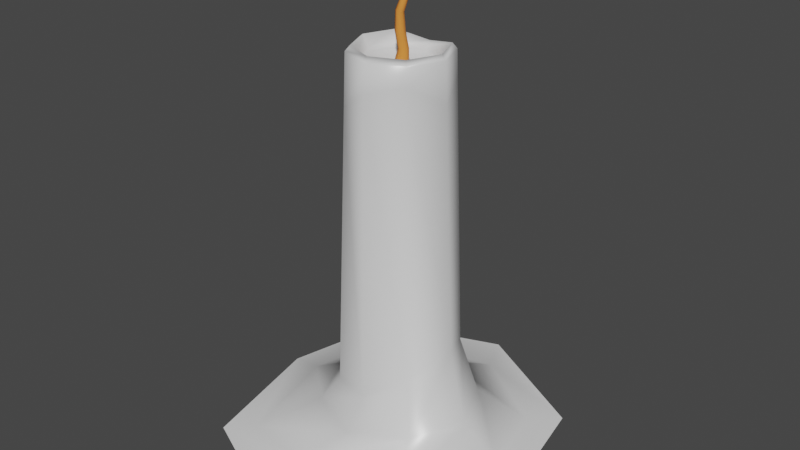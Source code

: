 # Source: CandleUnbound.blend  (saved by Blender 2.93.20; exported with 4.5.12 LTS)
import bpy
from mathutils import Matrix  # noqa: F401  (used for matrix-valued properties, if any)

bpy.ops.wm.read_factory_settings(use_empty=True)
scene = bpy.context.scene
scene.name = 'Scene'

# ---- materials (node trees are filled in below, after node groups)
mat_wax = bpy.data.materials.new('Wax')
mat_wax.alpha_threshold = 0.0
mat_wax.use_transparent_shadow = False
mat_wax.line_color = (0.0, 0.0, 0.0, 1.0)
mat_wick = bpy.data.materials.new('Wick')
mat_wick.use_transparent_shadow = False

# ---- material node trees
mat_wax.use_nodes = True; mat_wax.node_tree.nodes.clear()
_N = mat_wax.node_tree.nodes; _L = mat_wax.node_tree.links
n0 = _N.new('ShaderNodeOutputMaterial'); n0.name = 'Material Output'; n0.location = (300, 300)
n1 = _N.new('ShaderNodeBsdfPrincipled'); n1.name = 'Principled BSDF'; n1.location = (10, 300)
n1.distribution = 'GGX'
n1.subsurface_method = 'BURLEY'
n1.inputs[2].default_value = 0.3485
n1.inputs[3].default_value = 1.45
n1.inputs[13].default_value = 0.7132
n1.inputs[27].default_value = (0.0, 0.0, 0.0, 1.0)
n1.inputs[28].default_value = 1.0
_L.new(n1.outputs[0], n0.inputs[0])
n0.is_active_output = True
mat_wick.use_nodes = True; mat_wick.node_tree.nodes.clear()
_N = mat_wick.node_tree.nodes; _L = mat_wick.node_tree.links
n0 = _N.new('ShaderNodeBsdfPrincipled'); n0.name = 'Principled BSDF'; n0.location = (10, 300)
n0.distribution = 'GGX'
n0.subsurface_method = 'BURLEY'
n0.inputs[0].default_value = (0.8, 0.2656, 0.05181, 1.0)
n0.inputs[2].default_value = 0.9044
n0.inputs[3].default_value = 1.45
n0.inputs[13].default_value = 0.09559
n0.inputs[27].default_value = (0.0, 0.0, 0.0, 1.0)
n0.inputs[28].default_value = 1.0
n1 = _N.new('ShaderNodeOutputMaterial'); n1.name = 'Material Output'; n1.location = (300, 300)
_L.new(n0.outputs[0], n1.inputs[0])
n1.is_active_output = True

# ---- world
world_world = bpy.data.worlds.new('World'); scene.world = world_world
world_world.use_nodes = True; world_world.node_tree.nodes.clear()
_N = world_world.node_tree.nodes; _L = world_world.node_tree.links
n0 = _N.new('ShaderNodeOutputWorld'); n0.name = 'World Output'; n0.location = (300, 300)
n1 = _N.new('ShaderNodeBackground'); n1.name = 'Background'; n1.location = (10, 300)
n1.inputs[0].default_value = (0.05088, 0.05088, 0.05088, 1.0)
_L.new(n1.outputs[0], n0.inputs[0])
n0.is_active_output = True
world_world.color = (0.05088, 0.05088, 0.05088)
world_world.use_sun_shadow = False
world_world.sun_shadow_jitter_overblur = 0.0

# ---- meshes
me_cylinder = bpy.data.meshes.new('Cylinder')
me_cylinder.from_pydata([(-8.644e-09, 0.2757, 0.3707), (0.1734, 0.1734, 0.3724), (0.2547, 0.0001243, 0.4283), (0.1734, -0.1734, 0.3377), (-0.0001243, -0.2452, 0.2262), (-0.1799, -0.1799, 0.2113), (-0.279, -9.279e-09, 0.2589), (-0.1734, 0.1734, 0.2907), (0.1118, 0.1113, 1.598), (0.1494, 0.1438, 1.509), (-8.306e-09, 0.2193, 1.533), (-6.539e-08, 0.1572, 1.598), (0.158, -1.915e-08, 1.598), (0.215, -0.004358, 1.46), (0.1117, -0.1117, 1.598), (0.1346, -0.1346, 1.54), (-7.49e-06, -0.1577, 1.599), (-0.0002792, -0.211, 1.507), (-0.1115, -0.1115, 1.599), (-0.1492, -0.1492, 1.41), (-0.158, -7.392e-06, 1.598), (-0.2354, -1.091e-08, 1.542), (-0.1118, 0.1112, 1.598), (-0.1726, 0.1492, 1.544), (-2.316e-06, 0.327, 0.11), (0.2312, 0.2312, 0.11), (0.3336, -2.117e-08, 0.1172), (0.2312, -0.2312, 0.1316), (-4.139e-08, -0.327, 0.11), (-0.2359, -0.2359, 0.1172), (-0.3268, 2.214e-06, 0.1318), (-0.2311, 0.2313, 0.1101), (0.08499, 0.5326, 0.01819), (0.4359, 0.3071, 0.008473), (0.4986, -1.668e-08, 0.008473), (0.3108, -0.4017, 0.008473), (-0.1184, -0.5113, 0.008473), (-0.411, -0.4527, 0.008456), (-0.4937, 1.751e-06, 0.03523), (-0.3964, 0.4006, 0.03034), (0.1036, 0.1036, 1.578), (-2.291e-06, 0.1464, 1.578), (0.1465, 4.718e-07, 1.578), (0.1036, -0.1036, 1.578), (-1.876e-05, -0.1463, 1.578), (-0.1034, -0.1034, 1.578), (-0.1397, -2.401e-09, 1.585), (-0.1035, 0.1035, 1.578), (-1.148e-05, 0.07117, 1.553), (0.05031, 0.05032, 1.553), (0.07116, -6.775e-06, 1.553), (0.05019, -0.0502, 1.563), (-5.415e-05, -0.07123, 1.553), (-0.07125, -4.966e-05, 1.554), (-0.05038, 0.05031, 1.553), (-0.05042, -0.05037, 1.554), (-0.02904, -0.02898, 1.567), (-0.0002436, -0.04351, 1.576), (0.0302, -0.03069, 1.577), (0.0399, -0.0002267, 1.567), (0.0281, 0.02809, 1.567), (-0.0002254, 0.0399, 1.567), (-0.02879, 0.02828, 1.567), (-0.04086, -0.0002686, 1.567), (-2.804e-08, 0.7166, -0.002392), (0.5303, 0.4377, -0.01205), (0.6387, -0.1176, -0.01205), (-0.1396, -0.7114, -0.01205), (-0.5309, -0.5309, -0.01206), (-0.6541, 0.03734, -0.01207), (-0.5309, 0.5309, -0.01206), (0.5972, -0.366, -0.01205), (0.3595, -0.4471, 0.004354), (0.2895, -0.6598, -0.01205), (0.1313, 0.1305, 1.641), (0.1451, 0.1434, 1.619), (-5.112e-09, 0.1961, 1.583), (-5.073e-08, 0.1639, 1.615), (0.1847, 0.0002214, 1.641), (0.204, -0.0002495, 1.62), (0.1305, -0.1305, 1.642), (0.141, -0.141, 1.62), (-0.0002256, -0.1846, 1.642), (-0.000354, -0.2039, 1.62), (-0.1307, -0.1307, 1.641), (-0.1439, -0.1439, 1.62), (-0.1848, -4.086e-06, 1.641), (-0.2101, -1.464e-06, 1.621), (-0.1313, 0.1305, 1.641), (-0.1508, 0.1447, 1.621), (-0.02464, 0.01485, 1.563), (-0.02501, -0.01421, 1.563), (-0.0005867, -0.02911, 1.558), (0.0245, -0.01498, 1.554), (0.02513, 0.01389, 1.554), (0.0007624, 0.0291, 1.558), (-0.00771, 0.01136, 1.628), (-0.006308, -0.01085, 1.627), (0.01134, -0.02139, 1.627), (0.02924, -0.01146, 1.628), (0.02969, 0.00892, 1.628), (0.01196, 0.022, 1.628), (-0.01945, 0.006929, 1.693), (-0.01986, -0.01303, 1.691), (-0.00279, -0.02343, 1.692), (0.01468, -0.01389, 1.694), (0.01508, 0.006066, 1.695), (-0.001988, 0.01647, 1.695), (-0.01365, 0.0003535, 1.768), (-0.0129, -0.01742, 1.769), (0.001388, -0.02619, 1.767), (0.01582, -0.01803, 1.764), (0.01597, -0.001297, 1.763), (0.001676, 0.008784, 1.765), (0.005165, 0.007196, 1.819), (0.005352, -0.00696, 1.821), (0.01736, -0.01453, 1.819), (0.02912, -0.007906, 1.814), (0.02891, 0.006316, 1.812), (0.01686, 0.01381, 1.814), (0.02034, 0.001382, 1.827), (0.02034, 0.001382, 1.827), (0.02034, 0.001382, 1.827), (0.02034, 0.001382, 1.827), (0.02034, 0.001382, 1.827), (0.02034, 0.001382, 1.827)], [], [(1, 9, 13, 2), (40, 42, 12, 8), (42, 43, 14, 12), (43, 44, 16, 14), (44, 45, 18, 16), (45, 46, 20, 18), (46, 47, 22, 20), (47, 41, 11, 22), (0, 10, 9, 1), (7, 23, 10, 0), (3, 15, 17, 4), (4, 17, 19, 5), (5, 19, 21, 6), (6, 21, 23, 7), (2, 13, 15, 3), (74, 77, 11, 8), (78, 74, 8, 12), (9, 10, 76, 75), (10, 23, 89, 76), (80, 78, 12, 14), (17, 15, 81, 83), (82, 80, 14, 16), (19, 17, 83, 85), (84, 82, 16, 18), (21, 19, 85, 87), (86, 84, 18, 20), (23, 21, 87, 89), (88, 86, 20, 22), (77, 88, 22, 11), (15, 13, 79, 81), (41, 40, 8, 11), (6, 7, 31, 30), (4, 5, 29, 28), (2, 3, 27, 26), (0, 1, 25, 24), (7, 0, 24, 31), (5, 6, 30, 29), (3, 4, 28, 27), (1, 2, 26, 25), (24, 25, 33, 32), (31, 24, 32, 39), (29, 30, 38, 37), (27, 28, 36, 35), (25, 26, 34, 33), (30, 31, 39, 38), (28, 29, 37, 36), (26, 27, 35, 34), (51, 52, 44, 43), (52, 55, 45, 44), (55, 53, 46, 45), (53, 54, 47, 46), (54, 48, 41, 47), (50, 51, 43, 42), (48, 54, 62, 61), (51, 50, 59, 58), (52, 51, 58, 57), (49, 48, 61, 60), (54, 53, 63, 62), (55, 52, 57, 56), (50, 49, 60, 59), (49, 50, 42, 40), (56, 57, 58, 59, 60, 61, 62, 63), (53, 55, 56, 63), (72, 35, 73), (33, 34, 66, 65), (38, 39, 70, 69), (36, 37, 68, 67), (35, 36, 67, 73), (32, 33, 65, 64), (39, 32, 64, 70), (37, 38, 69, 68), (48, 49, 40, 41), (71, 72, 73), (35, 72, 71), (34, 35, 71, 66), (77, 74, 75, 76), (74, 78, 79, 75), (78, 80, 81, 79), (80, 82, 83, 81), (82, 84, 85, 83), (84, 86, 87, 85), (86, 88, 89, 87), (88, 77, 76, 89), (13, 9, 75, 79), (90, 96, 101, 95), (91, 97, 96, 90), (92, 98, 97, 91), (93, 99, 98, 92), (94, 100, 99, 93), (95, 101, 100, 94), (96, 102, 107, 101), (97, 103, 102, 96), (98, 104, 103, 97), (99, 105, 104, 98), (100, 106, 105, 99), (101, 107, 106, 100), (102, 108, 113, 107), (103, 109, 108, 102), (104, 110, 109, 103), (105, 111, 110, 104), (106, 112, 111, 105), (107, 113, 112, 106), (108, 114, 119, 113), (109, 115, 114, 108), (110, 116, 115, 109), (111, 117, 116, 110), (112, 118, 117, 111), (113, 119, 118, 112), (115, 116, 122, 121), (125, 120, 121, 122, 123, 124), (114, 115, 121, 120), (118, 119, 125, 124), (119, 114, 120, 125), (117, 118, 124, 123), (116, 117, 123, 122)])
me_cylinder.polygons.foreach_set('material_index', [0, 0, 0, 0, 0, 0, 0, 0, 0, 0, 0, 0, 0, 0, 0, 0, 0, 0, 0, 0, 0, 0, 0, 0, 0, 0, 0, 0, 0, 0, 0, 0, 0, 0, 0, 0, 0, 0, 0, 0, 0, 0, 0, 0, 0, 0, 0, 0, 0, 0, 0, 0, 0, 0, 0, 0, 0, 0, 0, 0, 0, 0, 0, 0, 0, 0, 0, 0, 0, 0, 0, 0, 0, 0, 0, 0, 0, 0, 0, 0, 0, 0, 0, 0, 1, 1, 1, 1, 1, 1, 1, 1, 1, 1, 1, 1, 1, 1, 1, 1, 1, 1, 1, 1, 1, 1, 1, 1, 1, 1, 1, 1, 1, 1, 1])
_uv = me_cylinder.uv_layers.new(name='UVMap')
_uv.uv.foreach_set('vector', [0.875, 0.5, 0.875, 0.9788, 0.75, 0.9788, 0.75, 0.5, 0.3902, 0.3902, 0.4482, 0.25, 0.4589, 0.25, 0.3977, 0.3977, 0.4482, 0.25, 0.3902, 0.1098, 0.3977, 0.1023, 0.4589, 0.25, 0.3902, 0.1098, 0.25, 0.05175, 0.25, 0.04109, 0.3977, 0.1023, 0.25, 0.05175, 0.1098, 0.1098, 0.1023, 0.1023, 0.25, 0.04109, 0.1098, 0.1098, 0.05175, 0.25, 0.04109, 0.25, 0.1023, 0.1023, 0.05175, 0.25, 0.1098, 0.3902, 0.1023, 0.3977, 0.04109, 0.25, 0.1098, 0.3902, 0.25, 0.4482, 0.25, 0.4589, 0.1023, 0.3977, 1.0, 0.5, 1.0, 0.9788, 0.875, 0.9788, 0.875, 0.5, 0.125, 0.5, 0.125, 0.9788, 0.0, 0.9788, 0.0, 0.5, 0.625, 0.5, 0.625, 0.9788, 0.5, 0.9788, 0.5, 0.5, 0.5, 0.5, 0.5, 0.9788, 0.375, 0.9788, 0.375, 0.5, 0.375, 0.5, 0.375, 0.9788, 0.25, 0.9788, 0.25, 0.5, 0.25, 0.5, 0.25, 0.9788, 0.125, 0.9788, 0.125, 0.5, 0.75, 0.5, 0.75, 0.9788, 0.625, 0.9788, 0.625, 0.5, 0.4085, 0.412, 0.251, 0.4659, 0.25, 0.4589, 0.3977, 0.3977, 0.4766, 0.2525, 0.412, 0.4085, 0.3977, 0.3977, 0.4589, 0.25, 0.875, 0.9788, 1.0, 0.9788, 0.9979, 0.9934, 0.8775, 0.9962, 0.0, 0.9788, 0.125, 0.9788, 0.1227, 0.9951, 0.002099, 0.9934, 0.412, 0.09154, 0.4766, 0.2475, 0.4589, 0.25, 0.3977, 0.1023, 0.5, 0.9788, 0.625, 0.9788, 0.6227, 0.9951, 0.5025, 0.9963, 0.2525, 0.02341, 0.4085, 0.08801, 0.3977, 0.1023, 0.25, 0.04109, 0.375, 0.9788, 0.5, 0.9788, 0.4975, 0.9963, 0.3777, 0.9978, 0.09155, 0.08802, 0.2475, 0.02341, 0.25, 0.04109, 0.1023, 0.1023, 0.25, 0.9788, 0.375, 0.9788, 0.3723, 0.9978, 0.2524, 0.9952, 0.02345, 0.2475, 0.08802, 0.09155, 0.1023, 0.1023, 0.04109, 0.25, 0.125, 0.9788, 0.25, 0.9788, 0.2476, 0.9952, 0.1273, 0.9951, 0.088, 0.4085, 0.02345, 0.2525, 0.04109, 0.25, 0.1023, 0.3977, 0.249, 0.4659, 0.09153, 0.412, 0.1023, 0.3977, 0.25, 0.4589, 0.625, 0.9788, 0.75, 0.9788, 0.7473, 0.9972, 0.6273, 0.9951, 0.25, 0.4482, 0.3902, 0.3902, 0.3977, 0.3977, 0.25, 0.4589, 0.25, 0.5, 0.125, 0.5, 0.125, 0.5, 0.25, 0.5, 0.5, 0.5, 0.375, 0.5, 0.375, 0.5, 0.5, 0.5, 0.75, 0.5, 0.625, 0.5, 0.625, 0.5, 0.75, 0.5, 1.0, 0.5, 0.875, 0.5, 0.875, 0.5, 1.0, 0.5, 0.125, 0.5, 0.0, 0.5, 0.0, 0.5, 0.125, 0.5, 0.375, 0.5, 0.25, 0.5, 0.25, 0.5, 0.375, 0.5, 0.625, 0.5, 0.5, 0.5, 0.5, 0.5, 0.625, 0.5, 0.875, 0.5, 0.75, 0.5, 0.75, 0.5, 0.875, 0.5, 1.0, 0.5, 0.875, 0.5, 0.875, 0.5, 1.0, 0.5, 0.125, 0.5, 0.0, 0.5, 0.0, 0.5, 0.125, 0.5, 0.375, 0.5, 0.25, 0.5, 0.25, 0.5, 0.375, 0.5, 0.625, 0.5, 0.5, 0.5, 0.5, 0.5, 0.625, 0.5, 0.875, 0.5, 0.75, 0.5, 0.75, 0.5, 0.875, 0.5, 0.25, 0.5, 0.125, 0.5, 0.125, 0.5, 0.25, 0.5, 0.5, 0.5, 0.375, 0.5, 0.375, 0.5, 0.5, 0.5, 0.75, 0.5, 0.625, 0.5, 0.625, 0.5, 0.75, 0.5, 0.3144, 0.1863, 0.2504, 0.1597, 0.25, 0.05175, 0.3902, 0.1098, 0.2504, 0.1597, 0.1863, 0.1862, 0.1098, 0.1098, 0.25, 0.05175, 0.1863, 0.1862, 0.1597, 0.2502, 0.05175, 0.25, 0.1098, 0.1098, 0.1597, 0.2502, 0.1862, 0.3142, 0.1098, 0.3902, 0.05175, 0.25, 0.1862, 0.3142, 0.2507, 0.3409, 0.25, 0.4482, 0.1098, 0.3902, 0.3408, 0.2504, 0.3144, 0.1863, 0.3902, 0.1098, 0.4482, 0.25, 0.2507, 0.3409, 0.1862, 0.3142, 0.2162, 0.2843, 0.2504, 0.2983, 0.3144, 0.1863, 0.3408, 0.2504, 0.2981, 0.2499, 0.2843, 0.216, 0.2504, 0.1597, 0.3144, 0.1863, 0.2841, 0.2159, 0.2502, 0.2016, 0.3142, 0.3143, 0.2507, 0.3409, 0.2506, 0.2982, 0.284, 0.2841, 0.1862, 0.3142, 0.1597, 0.2502, 0.2018, 0.2503, 0.216, 0.2842, 0.1863, 0.1862, 0.2504, 0.1597, 0.2499, 0.2017, 0.2158, 0.2157, 0.3408, 0.2504, 0.3142, 0.3143, 0.2841, 0.2838, 0.2982, 0.2502, 0.3142, 0.3143, 0.3408, 0.2504, 0.4482, 0.25, 0.3902, 0.3902, 0.2157, 0.216, 0.2499, 0.2017, 0.2841, 0.2159, 0.2981, 0.2499, 0.2841, 0.2838, 0.2506, 0.2982, 0.2162, 0.2843, 0.2018, 0.2503, 0.1597, 0.2502, 0.1863, 0.1862, 0.2157, 0.216, 0.2016, 0.2501, 0.625, 0.5, 0.625, 0.5, 0.5774, 0.5, 0.875, 0.5, 0.75, 0.5, 0.75, 0.5, 0.875, 0.5, 0.25, 0.5, 0.125, 0.5, 0.125, 0.5, 0.25, 0.5, 0.5, 0.5, 0.375, 0.5, 0.375, 0.5, 0.5, 0.5, 0.625, 0.5, 0.5, 0.5, 0.5, 0.5, 0.5774, 0.5, 1.0, 0.5, 0.875, 0.5, 0.875, 0.5, 1.0, 0.5, 0.125, 0.5, 0.0, 0.5, 0.0, 0.5, 0.125, 0.5, 0.375, 0.5, 0.25, 0.5, 0.25, 0.5, 0.375, 0.5, 0.2507, 0.3409, 0.3142, 0.3143, 0.3902, 0.3902, 0.25, 0.4482, 0.6892, 0.5, 0.625, 0.5, 0.5774, 0.5, 0.625, 0.5, 0.625, 0.5, 0.6892, 0.5, 0.75, 0.5, 0.625, 0.5, 0.6892, 0.5, 0.75, 0.5, 0.9937, 1.0, 0.888, 1.0, 0.8775, 0.9962, 0.9979, 0.9934, 0.8666, 1.0, 0.7581, 1.0, 0.7527, 0.9972, 0.8725, 0.9962, 0.7417, 1.0, 0.6332, 1.0, 0.6273, 0.9951, 0.7473, 0.9972, 0.6168, 1.0, 0.5084, 1.0, 0.5025, 0.9963, 0.6227, 0.9951, 0.4918, 1.0, 0.3833, 1.0, 0.3777, 0.9978, 0.4975, 0.9963, 0.3667, 1.0, 0.2583, 1.0, 0.2524, 0.9952, 0.3723, 0.9978, 0.2417, 1.0, 0.1333, 1.0, 0.1273, 0.9951, 0.2476, 0.9952, 0.112, 1.0, 0.006334, 1.0, 0.002099, 0.9934, 0.1227, 0.9951, 0.75, 0.9788, 0.875, 0.9788, 0.8725, 0.9962, 0.7527, 0.9972, 0.0, 1.0, 0.25, 1.0, 0.25, 0.8333, 0.0, 0.8333, 0.0, 0.1667, 0.25, 0.1667, 0.25, 0.0, 0.0, 0.0, 0.0, 0.3333, 0.25, 0.3333, 0.25, 0.1667, 0.0, 0.1667, 0.0, 0.5, 0.25, 0.5, 0.25, 0.3333, 0.0, 0.3333, 0.0, 0.6667, 0.25, 0.6667, 0.25, 0.5, 0.0, 0.5, 0.0, 0.8333, 0.25, 0.8333, 0.25, 0.6667, 0.0, 0.6667, 0.25, 1.0, 0.5, 1.0, 0.5, 0.8333, 0.25, 0.8333, 0.25, 0.1667, 0.5, 0.1667, 0.5, 0.0, 0.25, 0.0, 0.25, 0.3333, 0.5, 0.3333, 0.5, 0.1667, 0.25, 0.1667, 0.25, 0.5, 0.5, 0.5, 0.5, 0.3333, 0.25, 0.3333, 0.25, 0.6667, 0.5, 0.6667, 0.5, 0.5, 0.25, 0.5, 0.25, 0.8333, 0.5, 0.8333, 0.5, 0.6667, 0.25, 0.6667, 0.5, 1.0, 0.75, 1.0, 0.75, 0.8333, 0.5, 0.8333, 0.5, 0.1667, 0.75, 0.1667, 0.75, 0.0, 0.5, 0.0, 0.5, 0.3333, 0.75, 0.3333, 0.75, 0.1667, 0.5, 0.1667, 0.5, 0.5, 0.75, 0.5, 0.75, 0.3333, 0.5, 0.3333, 0.5, 0.6667, 0.75, 0.6667, 0.75, 0.5, 0.5, 0.5, 0.5, 0.8333, 0.75, 0.8333, 0.75, 0.6667, 0.5, 0.6667, 0.75, 1.0, 1.0, 1.0, 1.0, 0.8333, 0.75, 0.8333, 0.75, 0.1667, 1.0, 0.1667, 1.0, 0.0, 0.75, 0.0, 0.75, 0.3333, 1.0, 0.3333, 1.0, 0.1667, 0.75, 0.1667, 0.75, 0.5, 1.0, 0.5, 1.0, 0.3333, 0.75, 0.3333, 0.75, 0.6667, 1.0, 0.6667, 1.0, 0.5, 0.75, 0.5, 0.75, 0.8333, 1.0, 0.8333, 1.0, 0.6667, 0.75, 0.6667, 1.0, 0.1667, 1.0, 0.3333, 1.0, 0.3333, 1.0, 0.1667, 1.0, 0.8333, 1.0, 0.0, 1.0, 0.1667, 1.0, 0.3333, 1.0, 0.5, 1.0, 0.6667, 1.0, 0.0, 1.0, 0.1667, 1.0, 0.1667, 1.0, 0.0, 1.0, 0.6667, 1.0, 0.8333, 1.0, 0.8333, 1.0, 0.6667, 1.0, 0.8333, 1.0, 1.0, 1.0, 1.0, 1.0, 0.8333, 1.0, 0.5, 1.0, 0.6667, 1.0, 0.6667, 1.0, 0.5, 1.0, 0.3333, 1.0, 0.5, 1.0, 0.5, 1.0, 0.3333])
me_cylinder.materials.append(mat_wax)
me_cylinder.materials.append(mat_wick)
me_cylinder.use_remesh_fix_poles = True
me_cylinder.use_remesh_preserve_attributes = False
me_cylinder.update()
me_cylinder.normals_split_custom_set([tuple(v) for v in zip(*[iter([0.9089, 0.4158, 0.03322, 0.9089, 0.4158, 0.03322, 0.9089, 0.4158, 0.03322, 0.9089, 0.4158, 0.03322, -0.8188, -0.339, 0.4632, -0.8188, -0.339, 0.4632, -0.8188, -0.339, 0.4632, -0.8188, -0.339, 0.4632, -0.8192, 0.3393, 0.4624, -0.8192, 0.3393, 0.4624, -0.8192, 0.3393, 0.4624, -0.8192, 0.3393, 0.4624, -0.3368, 0.8202, 0.4624, -0.3368, 0.8202, 0.4624, -0.3368, 0.8202, 0.4624, -0.3368, 0.8202, 0.4624, 0.3394, 0.8191, 0.4625, 0.3394, 0.8191, 0.4625, 0.3394, 0.8191, 0.4625, 0.3394, 0.8191, 0.4625, 0.7266, 0.2598, 0.636, 0.7266, 0.2598, 0.636, 0.7266, 0.2598, 0.636, 0.7266, 0.2598, 0.636, 0.7233, -0.2557, 0.6415, 0.7233, -0.2557, 0.6415, 0.7233, -0.2557, 0.6415, 0.7233, -0.2557, 0.6415, 0.3396, -0.8204, 0.46, 0.3396, -0.8204, 0.46, 0.3396, -0.8204, 0.46, 0.3396, -0.8204, 0.46, 0.4839, 0.8743, 0.03773, 0.4839, 0.8743, 0.03773, 0.4839, 0.8743, 0.03773, 0.4839, 0.8743, 0.03773, -0.4504, 0.8923, 0.02991, -0.4504, 0.8923, 0.02991, -0.4504, 0.8923, 0.02991, -0.4504, 0.8923, 0.02991, 0.4204, -0.9067, 0.03325, 0.4204, -0.9067, 0.03325, 0.4204, -0.9067, 0.03325, 0.4204, -0.9067, 0.03325, -0.3688, -0.929, 0.02885, -0.3688, -0.929, 0.02885, -0.3688, -0.929, 0.02885, -0.3688, -0.929, 0.02885, -0.8636, -0.5032, 0.03207, -0.8636, -0.5032, 0.03207, -0.8636, -0.5032, 0.03207, -0.8636, -0.5032, 0.03207, -0.8872, 0.4609, 0.01993, -0.8872, 0.4609, 0.01993, -0.8872, 0.4609, 0.01993, -0.8872, 0.4609, 0.01993, 0.8816, -0.4705, 0.03822, 0.8816, -0.4705, 0.03822, 0.8816, -0.4705, 0.03822, 0.8816, -0.4705, 0.03822, -0.3203, -0.8286, 0.4592, -0.3203, -0.8286, 0.4592, -0.3203, -0.8286, 0.4592, -0.3203, -0.8286, 0.4592, -0.7994, -0.3281, 0.5034, -0.7994, -0.3281, 0.5034, -0.7994, -0.3281, 0.5034, -0.7994, -0.3281, 0.5034, 0.3897, 0.9096, 0.1438, 0.3897, 0.9096, 0.1438, 0.3897, 0.9096, 0.1438, 0.3897, 0.9096, 0.1438, -0.3064, 0.9177, 0.2531, -0.3064, 0.9177, 0.2531, -0.3064, 0.9177, 0.2531, -0.3064, 0.9177, 0.2531, -0.8027, 0.3327, 0.495, -0.8027, 0.3327, 0.495, -0.8027, 0.3327, 0.495, -0.8027, 0.3327, 0.495, 0.4514, -0.8922, -0.01164, 0.4514, -0.8922, -0.01164, 0.4514, -0.8922, -0.01164, 0.4514, -0.8922, -0.01164, -0.3308, 0.8024, 0.4968, -0.3308, 0.8024, 0.4968, -0.3308, 0.8024, 0.4968, -0.3308, 0.8024, 0.4968, -0.3956, -0.9175, 0.04177, -0.3956, -0.9175, 0.04177, -0.3956, -0.9175, 0.04177, -0.3956, -0.9175, 0.04177, 0.3303, 0.7988, 0.5028, 0.3303, 0.7988, 0.5028, 0.3303, 0.7988, 0.5028, 0.3303, 0.7988, 0.5028, -0.8635, -0.4941, 0.1006, -0.8635, -0.4941, 0.1006, -0.8635, -0.4941, 0.1006, -0.8635, -0.4941, 0.1006, 0.7982, 0.3324, 0.5024, 0.7982, 0.3324, 0.5024, 0.7982, 0.3324, 0.5024, 0.7982, 0.3324, 0.5024, -0.8871, 0.3669, 0.2802, -0.8871, 0.3669, 0.2802, -0.8871, 0.3669, 0.2802, -0.8871, 0.3669, 0.2802, 0.7984, -0.3283, 0.5048, 0.7984, -0.3283, 0.5048, 0.7984, -0.3283, 0.5048, 0.7984, -0.3283, 0.5048, 0.3203, -0.8285, 0.4593, 0.3203, -0.8285, 0.4593, 0.3203, -0.8285, 0.4593, 0.3203, -0.8285, 0.4593, 0.8853, -0.4648, 0.01195, 0.8853, -0.4648, 0.01195, 0.8853, -0.4648, 0.01195, 0.8853, -0.4648, 0.01195, -0.3395, -0.8226, 0.4561, -0.3395, -0.8226, 0.4561, -0.3395, -0.8226, 0.4561, -0.3395, -0.8226, 0.4561, -0.8376, 0.4074, 0.364, -0.8376, 0.4074, 0.364, -0.8376, 0.4074, 0.364, -0.8376, 0.4074, 0.364, -0.297, -0.7608, 0.5771, -0.297, -0.7608, 0.5771, -0.297, -0.7608, 0.5771, -0.297, -0.7608, 0.5771, 0.8549, -0.4396, 0.2754, 0.8549, -0.4396, 0.2754, 0.8549, -0.4396, 0.2754, 0.8549, -0.4396, 0.2754, 0.4271, 0.8745, 0.2299, 0.4271, 0.8745, 0.2299, 0.4271, 0.8745, 0.2299, 0.4271, 0.8745, 0.2299, -0.4659, 0.8428, 0.2696, -0.4659, 0.8428, 0.2696, -0.4659, 0.8428, 0.2696, -0.4659, 0.8428, 0.2696, -0.7741, -0.4239, 0.4702, -0.7741, -0.4239, 0.4702, -0.7741, -0.4239, 0.4702, -0.7741, -0.4239, 0.4702, 0.2253, -0.8785, 0.4213, 0.2253, -0.8785, 0.4213, 0.2253, -0.8785, 0.4213, 0.2253, -0.8785, 0.4213, 0.8664, 0.4322, 0.2502, 0.8664, 0.4322, 0.2502, 0.8664, 0.4322, 0.2502, 0.8664, 0.4322, 0.2502, 0.2261, 0.3827, 0.8958, 0.2261, 0.3827, 0.8958, 0.2261, 0.3827, 0.8958, 0.2261, 0.3827, 0.8958, -0.1103, 0.394, 0.9125, -0.1103, 0.394, 0.9125, -0.1103, 0.394, 0.9125, -0.1103, 0.394, 0.9125, -0.4303, -0.1619, 0.888, -0.4303, -0.1619, 0.888, -0.4303, -0.1619, 0.888, -0.4303, -0.1619, 0.888, 0.1411, -0.5407, 0.8293, 0.1411, -0.5407, 0.8293, 0.1411, -0.5407, 0.8293, 0.1411, -0.5407, 0.8293, 0.4644, 0.1539, 0.8721, 0.4644, 0.1539, 0.8721, 0.4644, 0.1539, 0.8721, 0.4644, 0.1539, 0.8721, -0.398, 0.1596, 0.9034, -0.398, 0.1596, 0.9034, -0.398, 0.1596, 0.9034, -0.398, 0.1596, 0.9034, -0.1018, -0.4025, 0.9098, -0.1018, -0.4025, 0.9098, -0.1018, -0.4025, 0.9098, -0.1018, -0.4025, 0.9098, 0.5719, -0.2444, 0.7831, 0.5719, -0.2444, 0.7831, 0.5719, -0.2444, 0.7831, 0.5719, -0.2444, 0.7831, -0.1582, 0.2392, 0.958, -0.1582, 0.2392, 0.958, -0.1582, 0.2392, 0.958, -0.1582, 0.2392, 0.958, 0.1346, 0.3106, 0.9409, 0.1346, 0.3106, 0.9409, 0.1346, 0.3106, 0.9409, 0.1346, 0.3106, 0.9409, 0.3794, 0.09915, 0.9199, 0.3794, 0.09915, 0.9199, 0.3794, 0.09915, 0.9199, 0.3794, 0.09915, 0.9199, 0.3858, -0.09523, 0.9177, 0.3858, -0.09523, 0.9177, 0.3858, -0.09523, 0.9177, 0.3858, -0.09523, 0.9177, 0.1305, -0.3157, 0.9398, 0.1305, -0.3157, 0.9398, 0.1305, -0.3157, 0.9398, 0.1305, -0.3157, 0.9398, -0.2365, 0.1583, 0.9586, -0.2365, 0.1583, 0.9586, -0.2365, 0.1583, 0.9586, -0.2365, 0.1583, 0.9586, -0.1725, 0.4144, 0.8936, -0.1725, 0.4144, 0.8936, -0.1725, 0.4144, 0.8936, -0.1725, 0.4144, 0.8936, 0.4903, 0.01682, 0.8714, 0.4903, 0.01682, 0.8714, 0.4903, 0.01682, 0.8714, 0.4903, 0.01682, 0.8714, 0.1443, -0.5779, 0.8033, 0.1443, -0.5779, 0.8033, 0.1443, -0.5779, 0.8033, 0.1443, -0.5779, 0.8033, 0.1707, 0.4127, 0.8947, 0.1707, 0.4127, 0.8947, 0.1707, 0.4127, 0.8947, 0.1707, 0.4127, 0.8947, -0.4016, 0.1763, 0.8987, -0.4016, 0.1763, 0.8987, -0.4016, 0.1763, 0.8987, -0.4016, 0.1763, 0.8987, -0.3038, -0.4838, 0.8207, -0.3038, -0.4838, 0.8207, -0.3038, -0.4838, 0.8207, -0.3038, -0.4838, 0.8207, 0.4128, 0.1707, 0.8947, 0.4128, 0.1707, 0.8947, 0.4128, 0.1707, 0.8947, 0.4128, 0.1707, 0.8947, -0.3133, -0.1299, 0.9407, -0.3133, -0.1299, 0.9407, -0.3133, -0.1299, 0.9407, -0.3133, -0.1299, 0.9407, -0.0442, 0.09312, 0.9947, -0.0442, 0.09312, 0.9947, -0.0442, 0.09312, 0.9947, -0.0442, 0.09312, 0.9947, -0.0442, 0.09312, 0.9947, -0.0442, 0.09312, 0.9947, -0.0442, 0.09312, 0.9947, -0.0442, 0.09312, 0.9947, -0.3943, -0.1637, 0.9043, -0.3943, -0.1637, 0.9043, -0.3943, -0.1637, 0.9043, -0.3943, -0.1637, 0.9043, 0.009614, -0.08002, 0.9967, 0.009614, -0.08002, 0.9967, 0.009614, -0.08002, 0.9967, 0.1704, 0.03381, 0.9848, 0.1704, 0.03381, 0.9848, 0.1704, 0.03381, 0.9848, 0.1704, 0.03381, 0.9848, -0.2548, 0.06811, 0.9646, -0.2548, 0.06811, 0.9646, -0.2548, 0.06811, 0.9646, -0.2548, 0.06811, 0.9646, -0.04345, -0.1242, 0.9913, -0.04345, -0.1242, 0.9913, -0.04345, -0.1242, 0.9913, -0.04345, -0.1242, 0.9913, 0.01704, -0.09076, 0.9957, 0.01704, -0.09076, 0.9957, 0.01704, -0.09076, 0.9957, 0.01704, -0.09076, 0.9957, 0.09394, 0.1262, 0.9875, 0.09394, 0.1262, 0.9875, 0.09394, 0.1262, 0.9875, 0.09394, 0.1262, 0.9875, -0.04885, 0.1634, 0.9854, -0.04885, 0.1634, 0.9854, -0.04885, 0.1634, 0.9854, -0.04885, 0.1634, 0.9854, -0.2248, -0.07084, 0.9718, -0.2248, -0.07084, 0.9718, -0.2248, -0.07084, 0.9718, -0.2248, -0.07084, 0.9718, -0.1294, -0.3146, 0.9404, -0.1294, -0.3146, 0.9404, -0.1294, -0.3146, 0.9404, -0.1294, -0.3146, 0.9404, 0.1061, -0.1111, 0.9881, 0.1061, -0.1111, 0.9881, 0.1061, -0.1111, 0.9881, 0.07297, -0.01219, 0.9973, 0.07297, -0.01219, 0.9973, 0.07297, -0.01219, 0.9973, 0.08971, -0.03165, 0.9955, 0.08971, -0.03165, 0.9955, 0.08971, -0.03165, 0.9955, 0.08971, -0.03165, 0.9955, 0.08634, 0.75, 0.6558, 0.08634, 0.75, 0.6558, 0.08634, 0.75, 0.6558, 0.08634, 0.75, 0.6558, 0.7128, 0.2942, 0.6367, 0.7128, 0.2942, 0.6367, 0.7128, 0.2942, 0.6367, 0.7128, 0.2942, 0.6367, 0.7355, -0.3164, 0.599, 0.7355, -0.3164, 0.599, 0.7355, -0.3164, 0.599, 0.7355, -0.3164, 0.599, 0.3171, -0.7386, 0.595, 0.3171, -0.7386, 0.595, 0.3171, -0.7386, 0.595, 0.3171, -0.7386, 0.595, -0.2967, -0.7122, 0.6362, -0.2967, -0.7122, 0.6362, -0.2967, -0.7122, 0.6362, -0.2967, -0.7122, 0.6362, -0.6544, -0.2891, 0.6987, -0.6544, -0.2891, 0.6987, -0.6544, -0.2891, 0.6987, -0.6544, -0.2891, 0.6987, -0.6056, 0.2497, 0.7556, -0.6056, 0.2497, 0.7556, -0.6056, 0.2497, 0.7556, -0.6056, 0.2497, 0.7556, -0.06812, 0.7325, 0.6773, -0.06812, 0.7325, 0.6773, -0.06812, 0.7325, 0.6773, -0.06812, 0.7325, 0.6773, 0.9216, 0.3852, 0.04653, 0.9216, 0.3852, 0.04653, 0.9216, 0.3852, 0.04653, 0.9216, 0.3852, 0.04653, -0.8268, 0.5036, 0.2504, -0.853, 0.515, 0.08431, 0.05839, 0.9939, 0.09308, 0.06674, 0.9928, 0.09974, -0.8315, -0.4925, 0.257, -0.864, -0.4998, 0.06075, -0.853, 0.515, 0.08426, -0.8268, 0.5036, 0.2504, 0.01238, -0.9938, 0.1105, 0.0007605, -0.9989, 0.04736, -0.8641, -0.4997, 0.06078, -0.8315, -0.4925, 0.257, 0.861, -0.5077, -0.03014, 0.8564, -0.5134, 0.05467, 0.0007658, -0.9989, 0.04732, 0.01239, -0.9938, 0.1105, 0.8853, 0.4641, -0.03072, 0.8827, 0.4636, 0.0769, 0.8564, -0.5134, 0.0547, 0.861, -0.5077, -0.03017, 0.06671, 0.9928, 0.0997, 0.05842, 0.9939, 0.0931, 0.8827, 0.4636, 0.07688, 0.8853, 0.4641, -0.03077, -0.853, 0.515, 0.08428, -0.8647, 0.5022, -0.005564, 0.03739, 0.9946, 0.09722, 0.05838, 0.9939, 0.09311, -0.864, -0.4997, 0.06083, -0.8708, -0.4868, -0.06887, -0.8647, 0.5022, -0.005573, -0.853, 0.515, 0.0843, 0.000754, -0.9989, 0.04733, -0.02739, -0.999, -0.03498, -0.8708, -0.4868, -0.06886, -0.864, -0.4998, 0.06083, 0.8564, -0.5134, 0.05466, 0.8502, -0.5225, 0.06431, -0.02737, -0.999, -0.03493, 0.0007552, -0.9989, 0.04733, 0.8827, 0.4636, 0.07686, 0.8751, 0.4663, 0.1296, 0.8502, -0.5225, 0.06437, 0.8564, -0.5134, 0.05467, 0.05843, 0.9939, 0.09312, 0.03738, 0.9946, 0.09723, 0.8751, 0.4663, 0.1295, 0.8827, 0.4636, 0.07686, -0.8647, 0.5022, -0.005594, -0.8542, 0.4945, 0.1604, 0.02112, 0.9994, 0.02564, 0.0374, 0.9946, 0.09723, -0.8708, -0.4868, -0.06882, -0.8565, -0.4853, 0.1757, -0.8543, 0.4945, 0.1603, -0.8647, 0.5022, -0.005609, -0.02737, -0.999, -0.03497, -0.01976, -0.9979, 0.06243, -0.8565, -0.4853, 0.1756, -0.8708, -0.4868, -0.06886, 0.8502, -0.5225, 0.06432, 0.8482, -0.5245, -0.0731, -0.01979, -0.9979, 0.06244, -0.0274, -0.999, -0.03499, 0.8751, 0.4663, 0.1296, 0.8749, 0.4754, -0.09251, 0.8483, -0.5245, -0.07307, 0.8502, -0.5225, 0.0643, 0.03738, 0.9946, 0.09722, 0.02112, 0.9994, 0.02564, 0.8749, 0.4754, -0.09248, 0.8751, 0.4663, 0.1296, -0.8543, 0.4945, 0.1603, -0.7917, 0.5154, 0.3279, 0.04239, 0.9991, -0.008239, 0.02114, 0.9994, 0.02562, -0.8565, -0.4853, 0.1757, -0.7633, -0.4452, 0.4682, -0.7917, 0.5155, 0.3279, -0.8543, 0.4945, 0.1603, -0.01979, -0.9979, 0.06239, 0.04416, -0.9498, 0.3096, -0.7633, -0.4452, 0.4682, -0.8565, -0.4853, 0.1757, 0.8483, -0.5245, -0.07308, 0.866, -0.4998, -0.015, 0.04417, -0.9498, 0.3097, -0.01976, -0.9979, 0.06243, 0.8749, 0.4754, -0.09246, 0.8613, 0.4746, -0.1812, 0.866, -0.4998, -0.01497, 0.8483, -0.5245, -0.0731, 0.02113, 0.9994, 0.02564, 0.04237, 0.9991, -0.008304, 0.8613, 0.4746, -0.1812, 0.8749, 0.4754, -0.09249, -0.7633, -0.4452, 0.4682, 0.04415, -0.9498, 0.3096, -0.0816, -0.4059, 0.849, -0.2621, -0.1496, 0.9534, 0.0, 0.0, 0.6525, 0.0, 0.0, 0.8539, 0.0, 0.0, 0.9534, 0.0, 0.0, 0.8506, 0.0, 0.0, 0.6483, 0.0, 0.0, 0.5501, -0.7917, 0.5155, 0.3279, -0.7633, -0.4452, 0.4681, -0.3855, 0.1394, 0.85, -0.2706, 0.4445, 0.8539, 0.8614, 0.4746, -0.1812, 0.04243, 0.9991, -0.008293, 0.4951, 0.6372, 0.4921, 0.7282, 0.4089, 0.5501, 0.0424, 0.9991, -0.008261, -0.7917, 0.5155, 0.3279, -0.09667, 0.6555, 0.6736, 0.2241, 0.7239, 0.6525, 0.866, -0.4998, -0.015, 0.8613, 0.4746, -0.1812, 0.8021, 0.09184, 0.4882, 0.7379, -0.1877, 0.6483, 0.04415, -0.9498, 0.3096, 0.866, -0.4998, -0.01498, 0.5124, -0.4275, 0.6678, 0.241, -0.4672, 0.8506])] * 3)])

# ---- objects
ob_candleunbound = bpy.data.objects.new('CandleUnbound', me_cylinder)

# ---- transforms, parenting, visibility, modifiers, constraints
ob_candleunbound.location = (0.0, 0.0, 0.0)
_m = ob_candleunbound.modifiers.new('WeightedNormal', 'WEIGHTED_NORMAL')
_m.weight = 7

# ---- collection membership
scene.collection.objects.link(ob_candleunbound)

# ---- scene / render settings (as saved in the file)
scene.frame_start = 1; scene.frame_end = 250; scene.frame_set(1)
scene.render.engine = 'BLENDER_EEVEE_NEXT'
scene.cycles.use_denoising = False
scene.cycles.samples = 128
scene.cycles.sampling_pattern = 'TABULATED_SOBOL'
scene.cycles.use_adaptive_sampling = False
scene.cycles.use_light_tree = False
scene.view_settings.view_transform = 'Filmic'
bpy.context.view_layer.update()

# ---- added for rendering (the .blend has no active camera and no usable light): camera, sun
cam_auto = bpy.data.cameras.new('AutoCamera')
cam_auto.lens = 50.0
cam_auto.sensor_width = 36.0
cam_auto.clip_end = 1000.0
ob_auto_camera = bpy.data.objects.new('AutoCamera', cam_auto)
scene.collection.objects.link(ob_auto_camera)
ob_auto_camera.location = (2.45631, -2.95417, 2.87862)
ob_auto_camera.rotation_euler = (1.09748, -7.21219e-08, 0.694738)
scene.camera = ob_auto_camera
light_auto_sun = bpy.data.lights.new('AutoSun', 'SUN')
light_auto_sun.energy = 3.0
light_auto_sun.angle = 0.0523599
ob_auto_sun = bpy.data.objects.new('AutoSun', light_auto_sun)
scene.collection.objects.link(ob_auto_sun)
ob_auto_sun.rotation_euler = (0.872665, 0.174533, 0.523599)
bpy.context.view_layer.update()
